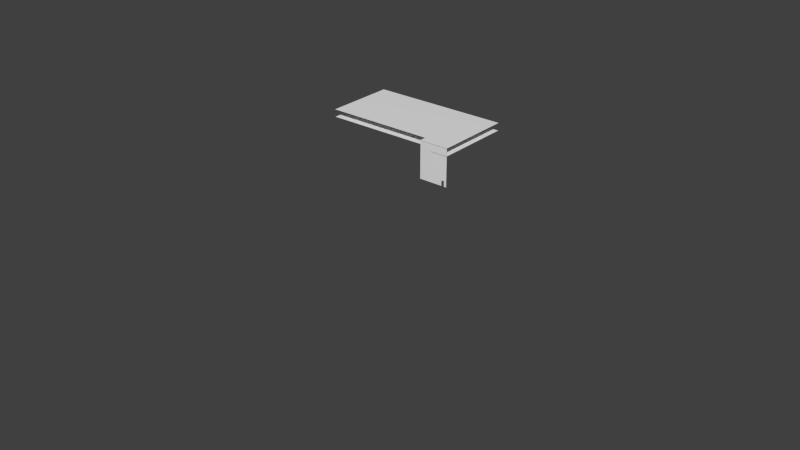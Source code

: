 # Source: labvloer.blend  (saved by Blender 2.75.0; exported with 4.5.12 LTS)
import bpy
from mathutils import Matrix  # noqa: F401  (used for matrix-valued properties, if any)

bpy.ops.wm.read_factory_settings(use_empty=True)
scene = bpy.context.scene
scene.name = 'Scene'

# ---- collections
col_collection_1 = bpy.data.collections.new('Collection 1'); scene.collection.children.link(col_collection_1)

# ---- world
world_world = bpy.data.worlds.new('World'); scene.world = world_world
world_world.color = (0.05088, 0.05088, 0.05088)
world_world.use_sun_shadow = False
world_world.sun_shadow_jitter_overblur = 0.0
world_world.cycles.sampling_method = 'MANUAL'
world_world.cycles.sample_map_resolution = 256

# ---- meshes
me_floor_160mm_concrete_with_50mm_metal_deck__279480__geometry_001 = bpy.data.meshes.new('Floor 160mm Concrete With 50mm Metal Deck [279480] Geometry.001')
me_floor_160mm_concrete_with_50mm_metal_deck__279480__geometry_001.from_pydata([(61.93, -45.11, 0.3445), (61.93, -49.88, 0.3445), (65.9, -49.88, 0.3445), (65.9, -54.55, 0.3445), (89.34, -54.55, 0.3445), (89.34, 46.58, 0.3445), (-91.59, 46.58, 0.3445), (-91.59, -45.11, 0.3445), (-91.59, -45.11, -0.3445), (61.93, -45.11, -0.3445), (61.93, -49.88, -0.3445), (65.9, -54.55, -0.3445), (89.34, -54.55, -0.3445), (89.34, 46.58, -0.3445), (-91.59, 46.58, -0.3445), (65.9, -49.88, -0.3445)], [], [(0, 1, 2, 3, 4, 5, 6, 7), (0, 7, 8, 9), (1, 0, 9, 10), (11, 12, 4, 3), (5, 4, 12, 13), (6, 5, 13, 14), (7, 6, 14, 8), (13, 12, 11, 15, 10, 9, 8, 14), (2, 1, 10, 15), (15, 11, 3, 2)])
_uv = me_floor_160mm_concrete_with_50mm_metal_deck__279480__geometry_001.uv_layers.new(name='UVChannel_1')
_uv.uv.foreach_set('vector', [0.9437, 0.7962, 0.967, 0.7962, 0.967, 0.8167, 0.9899, 0.8167, 0.9899, 0.9383, 0.4949, 0.9383, 0.4949, 0.0, 0.9437, 0.0, 0.9933, 0.7962, 0.9933, 0.0, 0.9966, 0.0, 0.9966, 0.7962, 2.042e-09, 0.963, 0.0, 0.9383, 0.003372, 0.9383, 0.003372, 0.963, 0.9966, 0.7962, 0.9966, 0.9178, 0.9933, 0.9178, 0.9933, 0.7962, 0.9966, 0.5245, 0.9966, 0.0, 1.0, 0.0, 1.0, 0.5245, 0.9899, 0.9383, 0.9899, 0.0, 0.9933, 0.0, 0.9933, 0.9383, 0.9966, 1.0, 0.9966, 0.5245, 1.0, 0.5245, 1.0, 1.0, 0.4949, 0.9383, 9.335e-08, 0.9383, 0.0, 0.8167, 0.02286, 0.8167, 0.02286, 0.7962, 0.04617, 0.7962, 0.04617, 7.913e-08, 0.4949, 0.0, 0.006744, 0.9589, 0.006744, 0.9383, 0.01012, 0.9383, 0.01012, 0.9589, 0.006744, 0.9383, 0.006744, 0.9625, 0.003372, 0.9625, 0.003372, 0.9383])
me_floor_160mm_concrete_with_50mm_metal_deck__279480__geometry_001.use_remesh_preserve_volume = False
me_floor_160mm_concrete_with_50mm_metal_deck__279480__geometry_001.use_remesh_preserve_attributes = False
me_floor_160mm_concrete_with_50mm_metal_deck__279480__geometry_001.use_mirror_vertex_groups = False
me_floor_160mm_concrete_with_50mm_metal_deck__279480__geometry_001.update()
me_floor_160mm_concrete_with_50mm_metal_deck__279480__geometry_001.normals_split_custom_set([tuple(v) for v in zip(*[iter([0.002607, -0.00608, 1.0, 0.002601, -0.006704, 1.0, 0.00278, -0.006735, 1.0, 0.002776, -0.007355, 1.0, 0.003756, -0.00734, 1.0, 0.00377, 0.006291, 1.0, -0.003864, 0.006291, 1.0, -0.003852, -0.006072, 1.0, 0.002541, -0.006088, 1.0, -0.003835, -0.006088, 1.0, -0.003835, -0.006088, -1.0, 0.002541, -0.006088, -1.0, 0.002589, -0.006711, 1.0, 0.002589, -0.006088, 1.0, 0.002589, -0.006088, -1.0, 0.002589, -0.006711, -1.0, 0.00278, -0.007334, -1.0, 0.003691, -0.007334, -1.0, 0.003691, -0.007334, 1.0, 0.00278, -0.007334, 1.0, 0.003739, 0.00628, 1.0, 0.003739, -0.007286, 1.0, 0.003739, -0.007286, -1.0, 0.003739, 0.00628, -1.0, -0.003835, 0.00628, 1.0, 0.003691, 0.00628, 1.0, 0.003691, 0.00628, -1.0, -0.003835, 0.00628, -1.0, -0.003835, -0.006136, 1.0, -0.003835, 0.00628, 1.0, -0.003835, 0.00628, -1.0, -0.003835, -0.006136, -1.0, 0.00377, 0.006292, -1.0, 0.003756, -0.00734, -1.0, 0.002776, -0.007355, -1.0, 0.00278, -0.006735, -1.0, 0.002601, -0.006704, -1.0, 0.002607, -0.00608, -1.0, -0.003852, -0.006072, -1.0, -0.003864, 0.00629, -1.0, 0.002828, -0.006711, 1.0, 0.002637, -0.006711, 1.0, 0.002637, -0.006711, -1.0, 0.002684, -0.006711, -1.0, 0.002732, -0.006663, -1.0, 0.002732, -0.007286, -1.0, 0.002732, -0.007287, 1.0, 0.002732, -0.006663, 1.0])] * 3)])
me_floor_160mm_concrete_with_50mm_metal_deck__279480__geometry = bpy.data.meshes.new('Floor 160mm Concrete With 50mm Metal Deck [279480] Geometry')
me_floor_160mm_concrete_with_50mm_metal_deck__279480__geometry.from_pydata([(88.99, 47.07, -0.3445), (88.99, -54.06, -0.3445), (50.52, -54.06, -0.3445), (50.52, -44.96, -0.3445), (-91.95, -44.96, -0.3445), (-91.95, 47.07, -0.3445), (88.99, 47.07, 0.3445), (-91.95, 47.07, 0.3445), (-91.95, -44.96, 0.3445), (50.52, -44.96, 0.3445), (50.52, -54.06, 0.3445), (88.99, -54.06, 0.3445)], [], [(11, 10, 2, 1), (8, 7, 5, 4), (11, 6, 7, 8, 9, 10), (3, 4, 5, 0, 1, 2), (10, 9, 3, 2), (9, 8, 4, 3), (6, 11, 1, 0), (7, 6, 0, 5)])
me_floor_160mm_concrete_with_50mm_metal_deck__279480__geometry.polygons.foreach_set('use_smooth', [True] * 8)
_uv = me_floor_160mm_concrete_with_50mm_metal_deck__279480__geometry.uv_layers.new(name='UVChannel_1')
_uv.uv.foreach_set('vector', [-23.85, 2.91e-08, -62.32, 2.91e-08, -62.32, -0.689, -23.85, -0.689, -144.9, 2.91e-08, -236.9, 2.91e-08, -236.9, -0.689, -144.9, -0.689, -23.85, 135.8, -23.85, 236.9, -204.8, 236.9, -204.8, 144.9, -62.32, 144.9, -62.32, 135.8, -62.32, -144.9, -204.8, -144.9, -204.8, -236.9, -23.85, -236.9, -23.85, -135.8, -62.32, -135.8, -135.8, 2.91e-08, -144.9, 2.91e-08, -144.9, -0.689, -135.8, -0.689, -62.32, 2.91e-08, -204.8, 2.91e-08, -204.8, -0.689, -62.32, -0.689, 236.9, 2.91e-08, 135.8, 2.91e-08, 135.8, -0.689, 236.9, -0.689, -204.8, -2.91e-08, -23.85, -2.91e-08, -23.85, 0.689, -204.8, 0.689])
me_floor_160mm_concrete_with_50mm_metal_deck__279480__geometry.use_remesh_preserve_volume = False
me_floor_160mm_concrete_with_50mm_metal_deck__279480__geometry.use_remesh_preserve_attributes = False
me_floor_160mm_concrete_with_50mm_metal_deck__279480__geometry.use_mirror_vertex_groups = False
me_floor_160mm_concrete_with_50mm_metal_deck__279480__geometry.update()
me_floor_160mm_concrete_with_50mm_metal_deck__279480__geometry.normals_split_custom_set([tuple(v) for v in zip(*[iter([0.00374, -0.0073, 1.0, 0.002088, -0.007297, 1.0, 0.002052, -0.00726, -1.0, 0.003703, -0.007337, -1.0, -0.00387, -0.006036, 1.0, -0.003828, 0.006361, 1.0, -0.003901, 0.006288, -1.0, -0.003906, -0.005999, -1.0, 0.00374, -0.0073, 1.0, 0.003707, 0.006388, 1.0, -0.003828, 0.006361, 1.0, -0.00387, -0.006036, 1.0, 0.002149, -0.006101, 1.0, 0.002088, -0.007297, 1.0, 0.002076, -0.006027, -1.0, -0.003906, -0.005999, -1.0, -0.003901, 0.006288, -1.0, 0.003744, 0.006351, -1.0, 0.003703, -0.007337, -1.0, 0.002052, -0.00726, -1.0, 0.002088, -0.007297, 1.0, 0.002149, -0.006101, 1.0, 0.002076, -0.006027, -1.0, 0.002052, -0.00726, -1.0, 0.002149, -0.006101, 1.0, -0.00387, -0.006036, 1.0, -0.003906, -0.005999, -1.0, 0.002076, -0.006027, -1.0, 0.003707, 0.006388, 1.0, 0.00374, -0.0073, 1.0, 0.003703, -0.007337, -1.0, 0.003744, 0.006351, -1.0, -0.003828, 0.006361, 1.0, 0.003707, 0.006388, 1.0, 0.003744, 0.006351, -1.0, -0.003901, 0.006288, -1.0])] * 3)])
me_basic_wall_generic___150mm__224458__geometry = bpy.data.meshes.new('Basic Wall Generic - 150mm [224458] Geometry')
me_basic_wall_generic___150mm__224458__geometry.from_pydata([(19.4, 0.246, -24.51), (18.9, 0.246, -24.51), (16.03, 0.246, -24.51), (16.03, 0.246, -17.5), (12.42, 0.246, -17.5), (12.42, 0.246, -24.51), (0.6137, 0.246, -24.51), (0.1216, 0.246, -24.51), (-18.58, 0.246, -24.51), (-19.07, 0.246, -24.51), (-19.07, 0.246, 24.02), (-18.58, 0.246, 24.02), (-4.061, 0.246, 24.02), (-3.569, 0.246, 24.02), (0.1216, 0.246, 24.02), (0.6137, 0.246, 24.02), (18.9, 0.246, 24.02), (19.4, 0.246, 24.02), (16.03, -0.2461, -17.5), (16.03, -0.2461, -24.51), (18.9, -0.2461, -24.51), (19.4, -0.2461, -24.51), (19.4, -0.2461, -15.35), (19.4, -0.2461, 24.02), (-19.07, -0.2461, 24.02), (-19.07, -0.2461, -24.51), (9.062, -0.2461, -24.51), (9.554, -0.2461, -24.51), (12.42, -0.2461, -24.51), (12.42, -0.2461, -17.5)], [], [(3, 0, 1), (3, 1, 2), (16, 17, 3), (4, 15, 16), (14, 15, 4), (4, 16, 3), (17, 0, 3), (4, 5, 6), (4, 7, 12), (8, 9, 11), (7, 8, 12), (14, 4, 13), (11, 12, 8), (10, 11, 9), (4, 12, 13), (7, 4, 6), (27, 28, 29), (25, 29, 24), (29, 25, 26), (29, 26, 27), (24, 29, 23), (18, 19, 20), (18, 20, 21), (22, 23, 29), (22, 18, 21), (22, 29, 18), (1, 19, 2), (20, 1, 0), (1, 20, 19), (20, 0, 21), (6, 5, 26), (25, 9, 8), (26, 5, 27), (7, 26, 25), (7, 6, 26), (7, 25, 8), (27, 5, 28), (10, 9, 25), (25, 24, 10), (22, 0, 17), (0, 22, 21), (22, 17, 23), (5, 4, 29), (29, 28, 5), (3, 2, 19), (19, 18, 3), (4, 3, 29), (18, 29, 3), (11, 10, 24), (12, 11, 24), (23, 17, 16), (14, 23, 15), (16, 15, 23), (24, 14, 13), (23, 14, 24), (12, 24, 13)])
me_basic_wall_generic___150mm__224458__geometry.polygons.foreach_set('use_smooth', [True] * 56)
_uv = me_basic_wall_generic___150mm__224458__geometry.uv_layers.new(name='UVChannel_1')
_uv.uv.foreach_set('vector', [3.117, 7.001, -0.2461, 1.323e-23, 0.2461, 0.0, 3.117, 7.001, 0.2461, 0.0, 3.117, 1.323e-23, 0.2461, 48.52, -0.2461, 48.52, 3.117, 7.001, 6.726, 7.001, 18.54, 48.52, 0.2461, 48.52, 19.03, 48.52, 18.54, 48.52, 6.726, 7.001, 6.726, 7.001, 0.2461, 48.52, 3.117, 7.001, -0.2461, 48.52, -0.2461, 1.323e-23, 3.117, 7.001, 6.726, 7.001, 6.726, -1.323e-23, 18.54, 0.0, 6.726, 7.001, 19.03, 0.0, 23.21, 48.52, 37.73, -1.323e-23, 38.22, 1.323e-23, 37.73, 48.52, 19.03, 0.0, 37.73, -1.323e-23, 23.21, 48.52, 19.03, 48.52, 6.726, 7.001, 22.72, 48.52, 37.73, 48.52, 23.21, 48.52, 37.73, -1.323e-23, 38.22, 48.52, 37.73, 48.52, 38.22, 1.323e-23, 6.726, 7.001, 23.21, 48.52, 22.72, 48.52, 19.03, 0.0, 6.726, 7.001, 18.54, 0.0, -9.596, 1.323e-23, -6.726, 0.0, -6.726, 7.001, -38.22, 0.0, -6.726, 7.001, -38.22, 48.52, -6.726, 7.001, -38.22, 0.0, -10.09, 1.323e-23, -6.726, 7.001, -10.09, 1.323e-23, -9.596, 1.323e-23, -38.22, 48.52, -6.726, 7.001, 0.2461, 48.52, -3.117, 7.001, -3.117, 0.0, -0.2461, -1.323e-23, -3.117, 7.001, -0.2461, -1.323e-23, 0.2461, 1.323e-23, 0.2461, 9.154, 0.2461, 48.52, -6.726, 7.001, 0.2461, 9.154, -3.117, 7.001, 0.2461, 1.323e-23, 0.2461, 9.154, -6.726, 7.001, -3.117, 7.001, 0.2461, 0.2461, 3.117, -0.2461, 3.117, 0.2461, 0.2461, -0.2461, 0.2461, 0.2461, -0.2461, 0.2461, 0.2461, 0.2461, 0.2461, -0.2461, 3.117, -0.2461, 0.2461, -0.2461, -0.2461, 0.2461, -0.2461, -0.2461, 18.54, 0.2461, 6.726, 0.2461, 10.09, -0.2461, 38.22, -0.2461, 38.22, 0.2461, 37.73, 0.2461, 10.09, -0.2461, 6.726, 0.2461, 9.596, -0.2461, 19.03, 0.2461, 10.09, -0.2461, 38.22, -0.2461, 19.03, 0.2461, 18.54, 0.2461, 10.09, -0.2461, 19.03, 0.2461, 38.22, -0.2461, 37.73, 0.2461, 9.596, -0.2461, 6.726, 0.2461, 6.726, -0.2461, -0.2461, 48.52, -0.2461, 0.0, 0.2461, 0.0, 0.2461, 0.0, 0.2461, 48.52, -0.2461, 48.52, -0.2461, 9.154, 0.2461, -1.323e-23, 0.2461, 48.52, 0.2461, -1.323e-23, -0.2461, 9.154, -0.2461, -1.323e-23, -0.2461, 9.154, 0.2461, 48.52, -0.2461, 48.52, 0.2461, 8.01e-08, 0.2461, 7.001, -0.2461, 7.001, -0.2461, 7.001, -0.2461, 8.01e-08, 0.2461, 8.01e-08, -0.2461, 7.001, -0.2461, 0.0, 0.2461, 0.0, 0.2461, 0.0, 0.2461, 7.001, -0.2461, 7.001, 6.726, 0.2461, 3.117, 0.2461, 6.726, -0.2461, 3.117, -0.2461, 6.726, -0.2461, 3.117, 0.2461, 37.73, -0.2461, 38.22, -0.2461, 38.22, 0.2461, 23.21, -0.2461, 37.73, -0.2461, 38.22, 0.2461, -0.2461, 0.2461, -0.2461, -0.2461, 0.2461, -0.2461, 19.03, -0.2461, -0.2461, 0.2461, 18.54, -0.2461, 0.2461, -0.2461, 18.54, -0.2461, -0.2461, 0.2461, 38.22, 0.2461, 19.03, -0.2461, 22.72, -0.2461, -0.2461, 0.2461, 19.03, -0.2461, 38.22, 0.2461, 23.21, -0.2461, 38.22, 0.2461, 22.72, -0.2461])
me_basic_wall_generic___150mm__224458__geometry.use_remesh_preserve_volume = False
me_basic_wall_generic___150mm__224458__geometry.use_remesh_preserve_attributes = False
me_basic_wall_generic___150mm__224458__geometry.use_mirror_vertex_groups = False
me_basic_wall_generic___150mm__224458__geometry.update()
me_basic_wall_generic___150mm__224458__geometry.normals_split_custom_set([tuple(v) for v in zip(*[iter([0.01064, 0.9999, -0.007287, 0.01286, 0.9999, -0.01031, 0.01256, 0.9999, -0.01023, 0.01064, 0.9999, -0.007287, 0.01256, 0.9999, -0.01023, 0.01073, 0.9999, -0.01027, 0.01258, 0.9999, 0.01003, 0.01285, 0.9999, 0.01009, 0.01064, 0.9999, -0.007287, 0.008292, 0.9999, -0.0073, 0.000369, 0.9999, 0.01002, 0.01258, 0.9999, 0.01003, 0.0001006, 0.9999, 0.01004, 0.000369, 0.9999, 0.01002, 0.008292, 0.9999, -0.0073, 0.008292, 0.9999, -0.0073, 0.01258, 0.9999, 0.01003, 0.01064, 0.9999, -0.007287, 0.01285, 0.9999, 0.01009, 0.01286, 0.9999, -0.01031, 0.01064, 0.9999, -0.007287, 0.008292, 0.9999, -0.0073, 0.008256, 0.9999, -0.01025, 0.0003819, 0.9999, -0.01026, 0.008292, 0.9999, -0.0073, 4.462e-05, 0.9999, -0.01024, -0.002652, 0.9999, 0.01006, -0.01231, 0.9999, -0.01025, -0.0127, 0.9999, -0.01027, -0.01235, 0.9999, 0.01006, 4.462e-05, 0.9999, -0.01024, -0.01231, 0.9999, -0.01025, -0.002652, 0.9999, 0.01006, 0.0001006, 0.9999, 0.01004, 0.008292, 0.9999, -0.0073, -0.002315, 0.9999, 0.01003, -0.01235, 0.9999, 0.01006, -0.002652, 0.9999, 0.01006, -0.01231, 0.9999, -0.01025, -0.01264, 0.9999, 0.01005, -0.01235, 0.9999, 0.01006, -0.0127, 0.9999, -0.01027, 0.008292, 0.9999, -0.0073, -0.002652, 0.9999, 0.01006, -0.002315, 0.9999, 0.01003, 4.462e-05, 0.9999, -0.01024, 0.008292, 0.9999, -0.0073, 0.0003819, 0.9999, -0.01026, 0.006408, -0.9999, -0.01023, 0.008277, -0.9999, -0.01021, 0.008287, -0.9999, -0.007331, -0.01266, -0.9999, -0.01027, 0.008287, -0.9999, -0.007331, -0.01269, -0.9999, 0.01006, 0.008287, -0.9999, -0.007331, -0.01266, -0.9999, -0.01027, 0.005998, -0.9999, -0.01027, 0.008287, -0.9999, -0.007331, 0.005998, -0.9999, -0.01027, 0.006408, -0.9999, -0.01023, -0.01269, -0.9999, 0.01006, 0.008287, -0.9999, -0.007331, 0.01293, -0.9999, 0.01008, 0.01064, -0.9999, -0.007311, 0.01061, -0.9999, -0.01023, 0.01255, -0.9999, -0.01028, 0.01064, -0.9999, -0.007311, 0.01255, -0.9999, -0.01028, 0.01293, -0.9999, -0.01027, 0.01292, -0.9999, -0.006457, 0.01293, -0.9999, 0.01008, 0.008287, -0.9999, -0.007331, 0.01292, -0.9999, -0.006457, 0.01064, -0.9999, -0.007311, 0.01293, -0.9999, -0.01027, 0.01292, -0.9999, -0.006457, 0.008287, -0.9999, -0.007331, 0.01064, -0.9999, -0.007311, 0.01256, 0.9999, -0.01023, 0.01061, -0.9999, -0.01023, 0.01073, 0.9999, -0.01027, 0.01255, -0.9999, -0.01028, 0.01256, 0.9999, -0.01023, 0.01286, 0.9999, -0.01031, 0.01256, 0.9999, -0.01023, 0.01255, -0.9999, -0.01028, 0.01061, -0.9999, -0.01023, 0.01255, -0.9999, -0.01028, 0.01286, 0.9999, -0.01031, 0.01293, -0.9999, -0.01027, 0.0003819, 0.9999, -0.01026, 0.008256, 0.9999, -0.01025, 0.005998, -0.9999, -0.01027, -0.01266, -0.9999, -0.01027, -0.0127, 0.9999, -0.01027, -0.01231, 0.9999, -0.01025, 0.005998, -0.9999, -0.01027, 0.008256, 0.9999, -0.01025, 0.006408, -0.9999, -0.01023, 4.462e-05, 0.9999, -0.01024, 0.005998, -0.9999, -0.01027, -0.01266, -0.9999, -0.01027, 4.462e-05, 0.9999, -0.01024, 0.0003819, 0.9999, -0.01026, 0.005998, -0.9999, -0.01027, 4.462e-05, 0.9999, -0.01024, -0.01266, -0.9999, -0.01027, -0.01231, 0.9999, -0.01025, 0.006408, -0.9999, -0.01023, 0.008256, 0.9999, -0.01025, 0.008277, -0.9999, -0.01021, -0.01264, 0.9999, 0.01005, -0.0127, 0.9999, -0.01027, -0.01266, -0.9999, -0.01027, -0.01266, -0.9999, -0.01027, -0.01269, -0.9999, 0.01006, -0.01264, 0.9999, 0.01005, 0.01292, -0.9999, -0.006457, 0.01286, 0.9999, -0.01031, 0.01285, 0.9999, 0.01009, 0.01286, 0.9999, -0.01031, 0.01292, -0.9999, -0.006457, 0.01293, -0.9999, -0.01027, 0.01292, -0.9999, -0.006457, 0.01285, 0.9999, 0.01009, 0.01293, -0.9999, 0.01008, 0.008256, 0.9999, -0.01025, 0.008292, 0.9999, -0.0073, 0.008287, -0.9999, -0.007331, 0.008287, -0.9999, -0.007331, 0.008277, -0.9999, -0.01021, 0.008256, 0.9999, -0.01025, 0.01064, 0.9999, -0.007287, 0.01073, 0.9999, -0.01027, 0.01061, -0.9999, -0.01023, 0.01061, -0.9999, -0.01023, 0.01064, -0.9999, -0.007311, 0.01064, 0.9999, -0.007287, 0.008292, 0.9999, -0.0073, 0.01064, 0.9999, -0.007287, 0.008287, -0.9999, -0.007331, 0.01064, -0.9999, -0.007311, 0.008287, -0.9999, -0.007331, 0.01064, 0.9999, -0.007287, -0.01235, 0.9999, 0.01006, -0.01264, 0.9999, 0.01005, -0.01269, -0.9999, 0.01006, -0.002652, 0.9999, 0.01006, -0.01235, 0.9999, 0.01006, -0.01269, -0.9999, 0.01006, 0.01293, -0.9999, 0.01008, 0.01285, 0.9999, 0.01009, 0.01258, 0.9999, 0.01003, 0.0001006, 0.9999, 0.01004, 0.01293, -0.9999, 0.01008, 0.000369, 0.9999, 0.01002, 0.01258, 0.9999, 0.01003, 0.000369, 0.9999, 0.01002, 0.01293, -0.9999, 0.01008, -0.01269, -0.9999, 0.01006, 0.0001006, 0.9999, 0.01004, -0.002315, 0.9999, 0.01003, 0.01293, -0.9999, 0.01008, 0.0001006, 0.9999, 0.01004, -0.01269, -0.9999, 0.01006, -0.002652, 0.9999, 0.01006, -0.01269, -0.9999, 0.01006, -0.002315, 0.9999, 0.01003])] * 3)])

# ---- objects
ob_floor_160mm_concrete_with_50mm_metal_deck__279480__001 = bpy.data.objects.new('Floor 160mm Concrete With 50mm Metal Deck [279480].001', me_floor_160mm_concrete_with_50mm_metal_deck__279480__geometry_001)
ob_floor_160mm_concrete_with_50mm_metal_deck__279480 = bpy.data.objects.new('Floor 160mm Concrete With 50mm Metal Deck [279480]', me_floor_160mm_concrete_with_50mm_metal_deck__279480__geometry)
ob_basic_wall_generic___150mm__224458 = bpy.data.objects.new('Basic Wall Generic - 150mm [224458]', me_basic_wall_generic___150mm__224458__geometry)

# ---- transforms, parenting, visibility, modifiers, constraints
ob_floor_160mm_concrete_with_50mm_metal_deck__279480__001.location = (-34.5, 58.02, 11.89)
ob_floor_160mm_concrete_with_50mm_metal_deck__279480__001.scale = (0.3048, 0.3048, 0.3048)
ob_floor_160mm_concrete_with_50mm_metal_deck__279480__001.color = (0.8, 0.8, 0.8, 1.0)
ob_floor_160mm_concrete_with_50mm_metal_deck__279480__001.lineart.crease_threshold = 0.0
ob_floor_160mm_concrete_with_50mm_metal_deck__279480.location = (-34.4, 57.88, 14.89)
ob_floor_160mm_concrete_with_50mm_metal_deck__279480.scale = (0.3048, 0.3048, 0.3048)
ob_floor_160mm_concrete_with_50mm_metal_deck__279480.color = (0.8, 0.8, 0.8, 1.0)
ob_floor_160mm_concrete_with_50mm_metal_deck__279480.hide_viewport = True
ob_floor_160mm_concrete_with_50mm_metal_deck__279480.lineart.crease_threshold = 0.0
ob_basic_wall_generic___150mm__224458.location = (-13.18, 41.47, 7.469)
ob_basic_wall_generic___150mm__224458.scale = (0.3048, 0.3048, 0.3048)
ob_basic_wall_generic___150mm__224458.color = (0.8, 0.8, 0.8, 1.0)
ob_basic_wall_generic___150mm__224458.hide_viewport = True
ob_basic_wall_generic___150mm__224458.lineart.crease_threshold = 0.0

# ---- collection membership
col_collection_1.objects.link(ob_floor_160mm_concrete_with_50mm_metal_deck__279480__001)
col_collection_1.objects.link(ob_floor_160mm_concrete_with_50mm_metal_deck__279480)
col_collection_1.objects.link(ob_basic_wall_generic___150mm__224458)

# ---- scene / render settings (as saved in the file)
scene.frame_start = 1; scene.frame_end = 250; scene.frame_set(1)
scene.render.engine = 'BLENDER_EEVEE_NEXT'
scene.render.resolution_percentage = 50
scene.render.fps = 30
scene.render.dither_intensity = 0.0
scene.cycles.use_denoising = False
scene.cycles.samples = 10
scene.cycles.sampling_pattern = 'TABULATED_SOBOL'
scene.cycles.light_sampling_threshold = 0.0
scene.cycles.use_adaptive_sampling = False
scene.cycles.use_light_tree = False
scene.cycles.blur_glossy = 0.0
scene.cycles.pixel_filter_type = 'GAUSSIAN'
scene.cycles.sample_clamp_indirect = 0.0
scene.view_settings.view_transform = 'Standard'
bpy.context.view_layer.update()

# ---- added for rendering (the .blend has no active camera and no usable light): camera, sun
cam_auto = bpy.data.cameras.new('AutoCamera')
cam_auto.lens = 50.0
cam_auto.sensor_width = 36.0
cam_auto.clip_end = 3668.45
ob_auto_camera = bpy.data.objects.new('AutoCamera', cam_auto)
scene.collection.objects.link(ob_auto_camera)
ob_auto_camera.location = (207.552, -241.756, 166.98)
ob_auto_camera.rotation_euler = (1.09748, -7.21219e-08, 0.694738)
scene.camera = ob_auto_camera
light_auto_sun = bpy.data.lights.new('AutoSun', 'SUN')
light_auto_sun.energy = 3.0
light_auto_sun.angle = 0.0523599
ob_auto_sun = bpy.data.objects.new('AutoSun', light_auto_sun)
scene.collection.objects.link(ob_auto_sun)
ob_auto_sun.rotation_euler = (0.872665, 0.174533, 0.523599)
bpy.context.view_layer.update()
